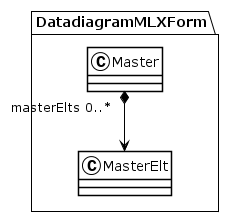

The diagram above was rendered by PlantUML. Its source (embedded in the PNG):
@startuml
!theme plain
package DatadiagramMLXForm {
class Master {
}
Master "masterElts 0..*" *--> MasterElt
class MasterElt {
}
}
@enduml